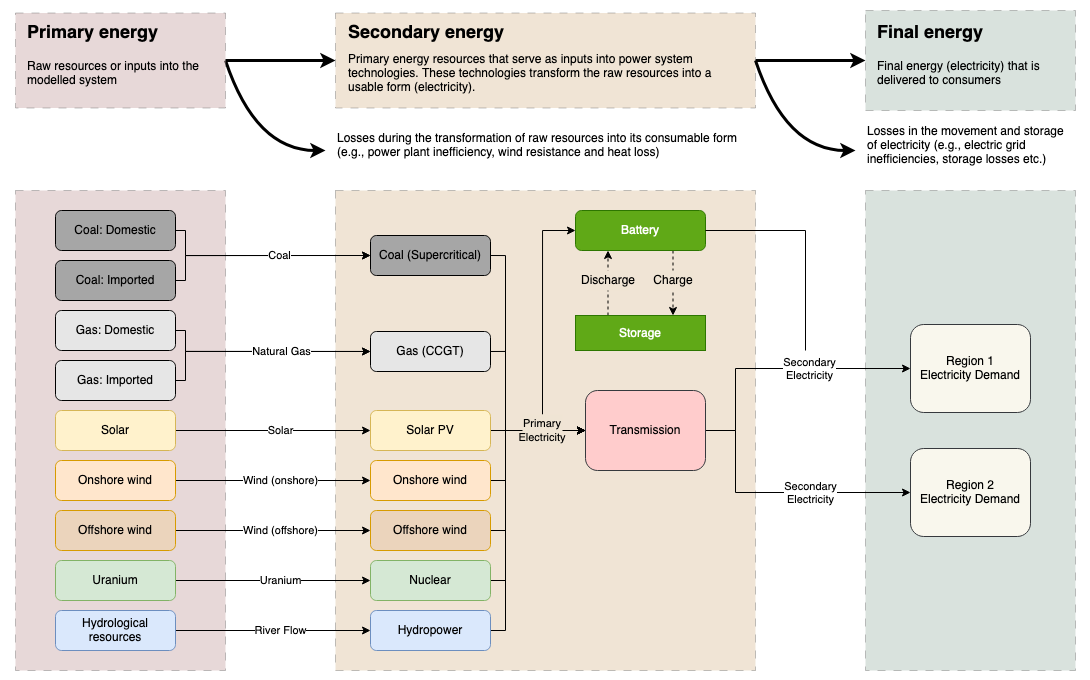

The diagram above was exported from draw.io. Its source (the exported page's mxGraphModel, read from the mxfile embedded in the PNG):
<mxGraphModel dx="1687" dy="938" grid="1" gridSize="10" guides="1" tooltips="1" connect="1" arrows="1" fold="1" page="1" pageScale="1" pageWidth="1169" pageHeight="827" math="0" shadow="0">
  <root>
    <mxCell id="0" />
    <mxCell id="1" parent="0" />
    <mxCell id="2" value="" style="rounded=0;whiteSpace=wrap;html=1;strokeColor=none;" vertex="1" parent="1">
      <mxGeometry x="40" y="60" width="1090" height="680" as="geometry" />
    </mxCell>
    <mxCell id="3" value="" style="rounded=0;whiteSpace=wrap;html=1;fillColor=#d9bc97;dashed=1;dashPattern=8 8;fontColor=#333333;strokeColor=#666666;opacity=40;" vertex="1" parent="1">
      <mxGeometry x="375" y="250" width="420" height="480" as="geometry" />
    </mxCell>
    <mxCell id="4" value="" style="rounded=0;whiteSpace=wrap;html=1;fillColor=#c49e9e;dashed=1;dashPattern=8 8;fontColor=#333333;strokeColor=#666666;opacity=40;" vertex="1" parent="1">
      <mxGeometry x="55" y="250" width="210" height="480" as="geometry" />
    </mxCell>
    <mxCell id="5" value="Solar" style="edgeStyle=orthogonalEdgeStyle;rounded=0;orthogonalLoop=1;jettySize=auto;html=1;exitX=1;exitY=0.5;exitDx=0;exitDy=0;entryX=0;entryY=0.5;entryDx=0;entryDy=0;" edge="1" source="6" target="16" parent="1">
      <mxGeometry x="0.0732" relative="1" as="geometry">
        <mxPoint as="offset" />
      </mxGeometry>
    </mxCell>
    <mxCell id="6" value="&lt;div&gt;Solar&lt;/div&gt;" style="rounded=1;whiteSpace=wrap;html=1;fillColor=#fff2cc;strokeColor=#d6b656;" vertex="1" parent="1">
      <mxGeometry x="95" y="470" width="120" height="40" as="geometry" />
    </mxCell>
    <mxCell id="7" value="Wind (onshore)" style="edgeStyle=orthogonalEdgeStyle;rounded=0;orthogonalLoop=1;jettySize=auto;html=1;exitX=1;exitY=0.5;exitDx=0;exitDy=0;entryX=0;entryY=0.5;entryDx=0;entryDy=0;" edge="1" source="8" target="18" parent="1">
      <mxGeometry x="0.0732" relative="1" as="geometry">
        <mxPoint as="offset" />
      </mxGeometry>
    </mxCell>
    <mxCell id="8" value="Onshore wind" style="rounded=1;whiteSpace=wrap;html=1;fillColor=#ffe6cc;strokeColor=#d79b00;" vertex="1" parent="1">
      <mxGeometry x="95" y="520" width="120" height="40" as="geometry" />
    </mxCell>
    <mxCell id="9" value="Wind (offshore)" style="edgeStyle=orthogonalEdgeStyle;rounded=0;orthogonalLoop=1;jettySize=auto;html=1;exitX=1;exitY=0.5;exitDx=0;exitDy=0;" edge="1" source="10" target="37" parent="1">
      <mxGeometry x="0.0732" relative="1" as="geometry">
        <mxPoint x="285" y="590" as="targetPoint" />
        <mxPoint as="offset" />
      </mxGeometry>
    </mxCell>
    <mxCell id="10" value="Offshore wind" style="rounded=1;whiteSpace=wrap;html=1;fillColor=#EBD4BC;strokeColor=#d79b00;" vertex="1" parent="1">
      <mxGeometry x="95" y="570" width="120" height="40" as="geometry" />
    </mxCell>
    <mxCell id="11" value="Uranium" style="edgeStyle=orthogonalEdgeStyle;rounded=0;orthogonalLoop=1;jettySize=auto;html=1;exitX=1;exitY=0.5;exitDx=0;exitDy=0;entryX=0;entryY=0.5;entryDx=0;entryDy=0;" edge="1" source="12" target="20" parent="1">
      <mxGeometry x="0.0732" relative="1" as="geometry">
        <mxPoint as="offset" />
      </mxGeometry>
    </mxCell>
    <mxCell id="12" value="&lt;div&gt;Uranium&lt;/div&gt;" style="rounded=1;whiteSpace=wrap;html=1;fillColor=#d5e8d4;strokeColor=#82b366;" vertex="1" parent="1">
      <mxGeometry x="95" y="620" width="120" height="40" as="geometry" />
    </mxCell>
    <mxCell id="13" value="River Flow" style="edgeStyle=orthogonalEdgeStyle;rounded=0;orthogonalLoop=1;jettySize=auto;html=1;exitX=1;exitY=0.5;exitDx=0;exitDy=0;entryX=0;entryY=0.5;entryDx=0;entryDy=0;" edge="1" source="14" target="22" parent="1">
      <mxGeometry x="0.0732" relative="1" as="geometry">
        <mxPoint as="offset" />
      </mxGeometry>
    </mxCell>
    <mxCell id="14" value="Hydrological resources" style="rounded=1;whiteSpace=wrap;html=1;fillColor=#dae8fc;strokeColor=#6c8ebf;" vertex="1" parent="1">
      <mxGeometry x="95" y="670" width="120" height="40" as="geometry" />
    </mxCell>
    <mxCell id="15" style="edgeStyle=orthogonalEdgeStyle;rounded=0;orthogonalLoop=1;jettySize=auto;html=1;exitX=1;exitY=0.5;exitDx=0;exitDy=0;entryX=0;entryY=0.5;entryDx=0;entryDy=0;" edge="1" source="16" target="46" parent="1">
      <mxGeometry relative="1" as="geometry" />
    </mxCell>
    <mxCell id="16" value="&lt;div&gt;Solar PV&lt;/div&gt;" style="rounded=1;whiteSpace=wrap;html=1;fillColor=#fff2cc;strokeColor=#d6b656;" vertex="1" parent="1">
      <mxGeometry x="410" y="470" width="120" height="40" as="geometry" />
    </mxCell>
    <mxCell id="17" style="edgeStyle=orthogonalEdgeStyle;rounded=0;orthogonalLoop=1;jettySize=auto;html=1;exitX=1;exitY=0.5;exitDx=0;exitDy=0;entryX=0;entryY=0.5;entryDx=0;entryDy=0;" edge="1" source="18" target="46" parent="1">
      <mxGeometry relative="1" as="geometry">
        <Array as="points">
          <mxPoint x="545" y="540" />
          <mxPoint x="545" y="490" />
        </Array>
      </mxGeometry>
    </mxCell>
    <mxCell id="18" value="&lt;div&gt;Onshore wind&lt;br&gt;&lt;/div&gt;" style="rounded=1;whiteSpace=wrap;html=1;fillColor=#ffe6cc;strokeColor=#d79b00;" vertex="1" parent="1">
      <mxGeometry x="410" y="520" width="120" height="40" as="geometry" />
    </mxCell>
    <mxCell id="19" style="edgeStyle=orthogonalEdgeStyle;rounded=0;orthogonalLoop=1;jettySize=auto;html=1;exitX=1;exitY=0.5;exitDx=0;exitDy=0;entryX=0;entryY=0.5;entryDx=0;entryDy=0;" edge="1" source="20" target="46" parent="1">
      <mxGeometry relative="1" as="geometry">
        <Array as="points">
          <mxPoint x="545" y="640" />
          <mxPoint x="545" y="490" />
        </Array>
      </mxGeometry>
    </mxCell>
    <mxCell id="20" value="Nuclear" style="rounded=1;whiteSpace=wrap;html=1;fillColor=#d5e8d4;strokeColor=#82b366;" vertex="1" parent="1">
      <mxGeometry x="410" y="620" width="120" height="40" as="geometry" />
    </mxCell>
    <mxCell id="21" style="edgeStyle=orthogonalEdgeStyle;rounded=0;orthogonalLoop=1;jettySize=auto;html=1;exitX=1;exitY=0.5;exitDx=0;exitDy=0;entryX=0;entryY=0.5;entryDx=0;entryDy=0;" edge="1" source="22" target="46" parent="1">
      <mxGeometry relative="1" as="geometry">
        <Array as="points">
          <mxPoint x="545" y="690" />
          <mxPoint x="545" y="490" />
        </Array>
      </mxGeometry>
    </mxCell>
    <mxCell id="22" value="Hydropower" style="rounded=1;whiteSpace=wrap;html=1;fillColor=#dae8fc;strokeColor=#6c8ebf;" vertex="1" parent="1">
      <mxGeometry x="410" y="670" width="120" height="40" as="geometry" />
    </mxCell>
    <mxCell id="23" style="edgeStyle=orthogonalEdgeStyle;rounded=0;orthogonalLoop=1;jettySize=auto;html=1;exitX=1;exitY=0.5;exitDx=0;exitDy=0;entryX=0;entryY=0.5;entryDx=0;entryDy=0;" edge="1" source="24" target="33" parent="1">
      <mxGeometry relative="1" as="geometry">
        <mxPoint x="285" y="315" as="targetPoint" />
        <Array as="points">
          <mxPoint x="225" y="290" />
          <mxPoint x="225" y="315" />
        </Array>
      </mxGeometry>
    </mxCell>
    <mxCell id="24" value="&lt;div&gt;Coal: Domestic&lt;/div&gt;" style="rounded=1;whiteSpace=wrap;html=1;fillColor=#A6A6A6;" vertex="1" parent="1">
      <mxGeometry x="95" y="270" width="120" height="40" as="geometry" />
    </mxCell>
    <mxCell id="25" value="Coal" style="edgeStyle=orthogonalEdgeStyle;rounded=0;orthogonalLoop=1;jettySize=auto;html=1;exitX=1;exitY=0.5;exitDx=0;exitDy=0;entryX=0;entryY=0.5;entryDx=0;entryDy=0;" edge="1" source="26" target="33" parent="1">
      <mxGeometry x="0.1738" relative="1" as="geometry">
        <Array as="points">
          <mxPoint x="225" y="340" />
          <mxPoint x="225" y="315" />
        </Array>
        <mxPoint as="offset" />
      </mxGeometry>
    </mxCell>
    <mxCell id="26" value="&lt;div&gt;Coal: Imported&lt;/div&gt;" style="rounded=1;whiteSpace=wrap;html=1;fillColor=#A6A6A6;" vertex="1" parent="1">
      <mxGeometry x="95" y="320" width="120" height="40" as="geometry" />
    </mxCell>
    <mxCell id="27" style="edgeStyle=orthogonalEdgeStyle;rounded=0;orthogonalLoop=1;jettySize=auto;html=1;exitX=1;exitY=0.5;exitDx=0;exitDy=0;" edge="1" source="28" target="35" parent="1">
      <mxGeometry relative="1" as="geometry">
        <Array as="points">
          <mxPoint x="225" y="390" />
          <mxPoint x="225" y="411" />
        </Array>
      </mxGeometry>
    </mxCell>
    <mxCell id="28" value="&lt;div&gt;Gas: Domestic&lt;/div&gt;" style="rounded=1;whiteSpace=wrap;html=1;fillColor=#E6E6E6;" vertex="1" parent="1">
      <mxGeometry x="95" y="370" width="120" height="40" as="geometry" />
    </mxCell>
    <mxCell id="29" style="edgeStyle=orthogonalEdgeStyle;rounded=0;orthogonalLoop=1;jettySize=auto;html=1;exitX=1;exitY=0.5;exitDx=0;exitDy=0;entryX=0;entryY=0.5;entryDx=0;entryDy=0;" edge="1" source="31" target="35" parent="1">
      <mxGeometry relative="1" as="geometry">
        <mxPoint x="255" y="440" as="targetPoint" />
        <Array as="points">
          <mxPoint x="225" y="440" />
          <mxPoint x="225" y="411" />
        </Array>
      </mxGeometry>
    </mxCell>
    <mxCell id="30" value="Natural Gas" style="edgeLabel;html=1;align=center;verticalAlign=middle;resizable=0;points=[];" vertex="1" connectable="0" parent="29">
      <mxGeometry x="0.1939" y="1" relative="1" as="geometry">
        <mxPoint as="offset" />
      </mxGeometry>
    </mxCell>
    <mxCell id="31" value="&lt;div&gt;Gas: Imported&lt;/div&gt;" style="rounded=1;whiteSpace=wrap;html=1;fillColor=#E6E6E6;" vertex="1" parent="1">
      <mxGeometry x="95" y="420" width="120" height="40" as="geometry" />
    </mxCell>
    <mxCell id="32" style="edgeStyle=orthogonalEdgeStyle;rounded=0;orthogonalLoop=1;jettySize=auto;html=1;exitX=1;exitY=0.5;exitDx=0;exitDy=0;entryX=0;entryY=0.5;entryDx=0;entryDy=0;" edge="1" source="33" target="46" parent="1">
      <mxGeometry relative="1" as="geometry">
        <Array as="points">
          <mxPoint x="545" y="315" />
          <mxPoint x="545" y="490" />
        </Array>
      </mxGeometry>
    </mxCell>
    <mxCell id="33" value="&lt;div&gt;Coal (Supercritical)&lt;/div&gt;" style="rounded=1;whiteSpace=wrap;html=1;fillColor=#A6A6A6;" vertex="1" parent="1">
      <mxGeometry x="410" y="295" width="120" height="40" as="geometry" />
    </mxCell>
    <mxCell id="34" style="edgeStyle=orthogonalEdgeStyle;rounded=0;orthogonalLoop=1;jettySize=auto;html=1;exitX=1;exitY=0.5;exitDx=0;exitDy=0;entryX=0;entryY=0.5;entryDx=0;entryDy=0;" edge="1" source="35" target="46" parent="1">
      <mxGeometry relative="1" as="geometry">
        <Array as="points">
          <mxPoint x="545" y="411" />
          <mxPoint x="545" y="490" />
        </Array>
      </mxGeometry>
    </mxCell>
    <mxCell id="35" value="Gas (CCGT)" style="rounded=1;whiteSpace=wrap;html=1;fillColor=#E6E6E6;" vertex="1" parent="1">
      <mxGeometry x="410" y="391" width="120" height="40" as="geometry" />
    </mxCell>
    <mxCell id="36" style="edgeStyle=orthogonalEdgeStyle;rounded=0;orthogonalLoop=1;jettySize=auto;html=1;exitX=1;exitY=0.5;exitDx=0;exitDy=0;entryX=0;entryY=0.5;entryDx=0;entryDy=0;" edge="1" source="37" target="46" parent="1">
      <mxGeometry relative="1" as="geometry">
        <Array as="points">
          <mxPoint x="545" y="590" />
          <mxPoint x="545" y="490" />
        </Array>
      </mxGeometry>
    </mxCell>
    <mxCell id="37" value="Offshore wind" style="rounded=1;whiteSpace=wrap;html=1;fillColor=#EBD4BC;strokeColor=#d79b00;" vertex="1" parent="1">
      <mxGeometry x="410" y="570" width="120" height="40" as="geometry" />
    </mxCell>
    <mxCell id="38" value="" style="rounded=0;whiteSpace=wrap;html=1;fillColor=#a0b6aa;dashed=1;dashPattern=8 8;fontColor=#333333;strokeColor=#666666;opacity=40;" vertex="1" parent="1">
      <mxGeometry x="905" y="250" width="210" height="480" as="geometry" />
    </mxCell>
    <mxCell id="39" value="" style="group" vertex="1" connectable="0" parent="1">
      <mxGeometry x="950" y="384" width="120" height="212" as="geometry" />
    </mxCell>
    <mxCell id="40" value="&lt;div&gt;Region 1 &lt;br&gt;&lt;/div&gt;&lt;div&gt;Electricity Demand&lt;/div&gt;" style="rounded=1;whiteSpace=wrap;html=1;fillColor=#f9f7ed;strokeColor=#36393d;" vertex="1" parent="39">
      <mxGeometry width="120" height="88" as="geometry" />
    </mxCell>
    <mxCell id="41" value="&lt;div&gt;Region 2&lt;br&gt;&lt;/div&gt;&lt;div&gt;Electricity Demand&lt;/div&gt;" style="rounded=1;whiteSpace=wrap;html=1;fillColor=#f9f7ed;strokeColor=#36393d;" vertex="1" parent="39">
      <mxGeometry y="124" width="120" height="88" as="geometry" />
    </mxCell>
    <mxCell id="42" style="edgeStyle=orthogonalEdgeStyle;rounded=0;orthogonalLoop=1;jettySize=auto;html=1;exitX=1;exitY=0.5;exitDx=0;exitDy=0;entryX=0;entryY=0.5;entryDx=0;entryDy=0;" edge="1" source="46" target="40" parent="1">
      <mxGeometry relative="1" as="geometry">
        <Array as="points">
          <mxPoint x="775" y="490" />
          <mxPoint x="775" y="428" />
        </Array>
      </mxGeometry>
    </mxCell>
    <mxCell id="43" value="Secondary&lt;br&gt;Electricity" style="edgeLabel;html=1;align=center;verticalAlign=middle;resizable=0;points=[];" vertex="1" connectable="0" parent="42">
      <mxGeometry x="0.3574" y="-4" relative="1" as="geometry">
        <mxPoint x="-16" y="-4" as="offset" />
      </mxGeometry>
    </mxCell>
    <mxCell id="44" style="edgeStyle=orthogonalEdgeStyle;rounded=0;orthogonalLoop=1;jettySize=auto;html=1;exitX=1;exitY=0.5;exitDx=0;exitDy=0;entryX=0;entryY=0.5;entryDx=0;entryDy=0;" edge="1" source="46" target="41" parent="1">
      <mxGeometry relative="1" as="geometry">
        <Array as="points">
          <mxPoint x="775" y="490" />
          <mxPoint x="775" y="552" />
        </Array>
      </mxGeometry>
    </mxCell>
    <mxCell id="45" value="Secondary&lt;br&gt;Electricity" style="edgeLabel;html=1;align=center;verticalAlign=middle;resizable=0;points=[];" vertex="1" connectable="0" parent="44">
      <mxGeometry x="0.213" y="-3" relative="1" as="geometry">
        <mxPoint x="4" y="-3" as="offset" />
      </mxGeometry>
    </mxCell>
    <mxCell id="46" value="Transmission" style="rounded=1;whiteSpace=wrap;html=1;fillColor=#ffcccc;strokeColor=#36393d;" vertex="1" parent="1">
      <mxGeometry x="625" y="450" width="120" height="80" as="geometry" />
    </mxCell>
    <mxCell id="47" style="edgeStyle=orthogonalEdgeStyle;rounded=0;orthogonalLoop=1;jettySize=auto;html=1;entryX=0;entryY=0.5;entryDx=0;entryDy=0;exitX=0.5;exitY=0;exitDx=0;exitDy=0;" edge="1" source="48" target="51" parent="1">
      <mxGeometry relative="1" as="geometry">
        <mxPoint x="545" y="410" as="sourcePoint" />
      </mxGeometry>
    </mxCell>
    <mxCell id="48" value="&lt;font style=&quot;font-size: 11px;&quot;&gt;Primary&lt;br&gt;Electricity&lt;br&gt;&lt;/font&gt;" style="rounded=0;whiteSpace=wrap;html=1;strokeColor=none;fillColor=#efe4d4;" vertex="1" parent="1">
      <mxGeometry x="562" y="474" width="40" height="32" as="geometry" />
    </mxCell>
    <mxCell id="49" value="" style="group" vertex="1" connectable="0" parent="1">
      <mxGeometry x="615" y="270" width="130" height="140" as="geometry" />
    </mxCell>
    <mxCell id="50" value="" style="edgeStyle=orthogonalEdgeStyle;rounded=0;orthogonalLoop=1;jettySize=auto;html=1;exitX=0.75;exitY=1;exitDx=0;exitDy=0;entryX=0.75;entryY=0;entryDx=0;entryDy=0;dashed=1;strokeWidth=1;" edge="1" parent="49" source="51" target="53">
      <mxGeometry x="-0.0769" relative="1" as="geometry">
        <mxPoint as="offset" />
      </mxGeometry>
    </mxCell>
    <mxCell id="51" value="Battery" style="rounded=1;whiteSpace=wrap;html=1;fillColor=#60a917;fontColor=#ffffff;strokeColor=#2D7600;" vertex="1" parent="49">
      <mxGeometry width="130" height="40" as="geometry" />
    </mxCell>
    <mxCell id="52" value="" style="edgeStyle=orthogonalEdgeStyle;rounded=0;orthogonalLoop=1;jettySize=auto;html=1;exitX=0.25;exitY=0;exitDx=0;exitDy=0;entryX=0.25;entryY=1;entryDx=0;entryDy=0;dashed=1;strokeWidth=1;" edge="1" parent="49" source="53" target="51">
      <mxGeometry relative="1" as="geometry" />
    </mxCell>
    <mxCell id="53" value="Storage" style="rounded=0;whiteSpace=wrap;html=1;fillColor=#60a917;fontColor=#ffffff;strokeColor=#2D7600;" vertex="1" parent="49">
      <mxGeometry y="105" width="130" height="35" as="geometry" />
    </mxCell>
    <mxCell id="54" value="Discharge" style="rounded=0;whiteSpace=wrap;html=1;strokeColor=none;fillColor=#efe4d4;" vertex="1" parent="49">
      <mxGeometry x="13" y="60" width="40" height="20" as="geometry" />
    </mxCell>
    <mxCell id="55" value="Charge" style="rounded=0;whiteSpace=wrap;html=1;strokeColor=none;fillColor=#efe4d4;" vertex="1" parent="49">
      <mxGeometry x="78" y="60" width="40" height="20" as="geometry" />
    </mxCell>
    <mxCell id="56" value="" style="group" vertex="1" connectable="0" parent="1">
      <mxGeometry x="845" y="290" height="120" as="geometry" />
    </mxCell>
    <mxCell id="57" value="" style="endArrow=none;html=1;rounded=0;exitX=1;exitY=0.5;exitDx=0;exitDy=0;" edge="1" parent="56" source="51">
      <mxGeometry width="50" height="50" relative="1" as="geometry">
        <mxPoint x="-20" y="80" as="sourcePoint" />
        <mxPoint as="targetPoint" />
      </mxGeometry>
    </mxCell>
    <mxCell id="58" value="" style="endArrow=none;html=1;rounded=0;" edge="1" parent="56">
      <mxGeometry width="50" height="50" relative="1" as="geometry">
        <mxPoint y="120" as="sourcePoint" />
        <mxPoint as="targetPoint" />
      </mxGeometry>
    </mxCell>
    <mxCell id="59" value="" style="endArrow=classic;html=1;rounded=0;exitX=1;exitY=0.5;exitDx=0;exitDy=0;entryX=0;entryY=0.5;entryDx=0;entryDy=0;strokeWidth=3;" edge="1" source="68" target="62" parent="1">
      <mxGeometry width="50" height="50" relative="1" as="geometry">
        <mxPoint x="535" y="370" as="sourcePoint" />
        <mxPoint x="585" y="320" as="targetPoint" />
      </mxGeometry>
    </mxCell>
    <mxCell id="60" value="" style="endArrow=classic;html=1;rounded=0;exitX=1;exitY=0.5;exitDx=0;exitDy=0;entryX=0;entryY=0.5;entryDx=0;entryDy=0;strokeWidth=3;" edge="1" source="62" target="65" parent="1">
      <mxGeometry width="50" height="50" relative="1" as="geometry">
        <mxPoint x="815" y="190" as="sourcePoint" />
        <mxPoint x="925" y="190" as="targetPoint" />
      </mxGeometry>
    </mxCell>
    <mxCell id="61" value="" style="curved=1;endArrow=none;html=1;rounded=0;entryX=1;entryY=0.5;entryDx=0;entryDy=0;startArrow=classic;startFill=1;endFill=0;strokeWidth=3;" edge="1" target="68" parent="1">
      <mxGeometry width="50" height="50" relative="1" as="geometry">
        <mxPoint x="365" y="210" as="sourcePoint" />
        <mxPoint x="535" y="290" as="targetPoint" />
        <Array as="points">
          <mxPoint x="295" y="210" />
        </Array>
      </mxGeometry>
    </mxCell>
    <mxCell id="62" value="" style="rounded=0;whiteSpace=wrap;html=1;fillColor=#d9bc97;dashed=1;dashPattern=8 8;fontColor=#333333;strokeColor=#666666;opacity=40;" vertex="1" parent="1">
      <mxGeometry x="375" y="72.5" width="420.00000000000006" height="95" as="geometry" />
    </mxCell>
    <mxCell id="63" value="Secondary energy" style="text;html=1;align=left;verticalAlign=middle;whiteSpace=wrap;rounded=0;fontSize=18;fontStyle=1" vertex="1" parent="1">
      <mxGeometry x="386.0526315789474" y="77.5" width="210.00000000000003" height="30" as="geometry" />
    </mxCell>
    <mxCell id="64" value="Primary energy resources that serve as inputs into power system technologies. These technologies transform the raw resources into a usable form (electricity)." style="text;html=1;align=left;verticalAlign=middle;whiteSpace=wrap;rounded=0;fontSize=12;fontStyle=0" vertex="1" parent="1">
      <mxGeometry x="386.0526315789474" y="117.5" width="397.8947368421053" height="30" as="geometry" />
    </mxCell>
    <mxCell id="65" value="" style="rounded=0;whiteSpace=wrap;html=1;fillColor=#a0b6aa;dashed=1;dashPattern=8 8;fontColor=#333333;strokeColor=#666666;opacity=40;" vertex="1" parent="1">
      <mxGeometry x="905" y="70" width="210" height="100" as="geometry" />
    </mxCell>
    <mxCell id="66" value="Final energy" style="text;html=1;align=left;verticalAlign=middle;whiteSpace=wrap;rounded=0;fontSize=18;fontStyle=1" vertex="1" parent="1">
      <mxGeometry x="915" y="77.5" width="190" height="30" as="geometry" />
    </mxCell>
    <mxCell id="67" value="Final energy (electricity) that is delivered to consumers" style="text;html=1;align=left;verticalAlign=middle;whiteSpace=wrap;rounded=0;fontSize=12;fontStyle=0" vertex="1" parent="1">
      <mxGeometry x="915" y="117.5" width="190" height="30" as="geometry" />
    </mxCell>
    <mxCell id="68" value="" style="rounded=0;whiteSpace=wrap;html=1;fillColor=#c49e9e;dashed=1;dashPattern=8 8;fontColor=#333333;strokeColor=#666666;opacity=40;" vertex="1" parent="1">
      <mxGeometry x="55" y="72.5" width="210" height="95" as="geometry" />
    </mxCell>
    <mxCell id="69" value="Primary energy" style="text;html=1;align=left;verticalAlign=middle;whiteSpace=wrap;rounded=0;fontSize=18;fontStyle=1" vertex="1" parent="1">
      <mxGeometry x="65" y="77.5" width="190" height="30" as="geometry" />
    </mxCell>
    <mxCell id="70" value="Raw resources or inputs into the modelled system" style="text;html=1;align=left;verticalAlign=middle;whiteSpace=wrap;rounded=0;fontSize=12;fontStyle=0" vertex="1" parent="1">
      <mxGeometry x="65" y="117.5" width="190" height="30" as="geometry" />
    </mxCell>
    <mxCell id="71" value="Losses during the transformation of raw resources into its consumable form (e.g., power plant inefficiency, wind resistance and heat loss)" style="text;html=1;align=left;verticalAlign=middle;whiteSpace=wrap;rounded=0;fontSize=12;fontStyle=0" vertex="1" parent="1">
      <mxGeometry x="375" y="190" width="420" height="30" as="geometry" />
    </mxCell>
    <mxCell id="72" value="" style="curved=1;endArrow=none;html=1;rounded=0;startArrow=classic;startFill=1;endFill=0;strokeWidth=3;entryX=1;entryY=0.5;entryDx=0;entryDy=0;" edge="1" target="62" parent="1">
      <mxGeometry width="50" height="50" relative="1" as="geometry">
        <mxPoint x="895" y="210" as="sourcePoint" />
        <mxPoint x="845" y="150" as="targetPoint" />
        <Array as="points">
          <mxPoint x="825" y="210" />
        </Array>
      </mxGeometry>
    </mxCell>
    <mxCell id="73" value="Losses in the movement and storage of electricity (e.g., electric grid inefficiencies, storage losses etc.)" style="text;html=1;align=left;verticalAlign=middle;whiteSpace=wrap;rounded=0;fontSize=12;fontStyle=0" vertex="1" parent="1">
      <mxGeometry x="905" y="190" width="210" height="30" as="geometry" />
    </mxCell>
  </root>
</mxGraphModel>